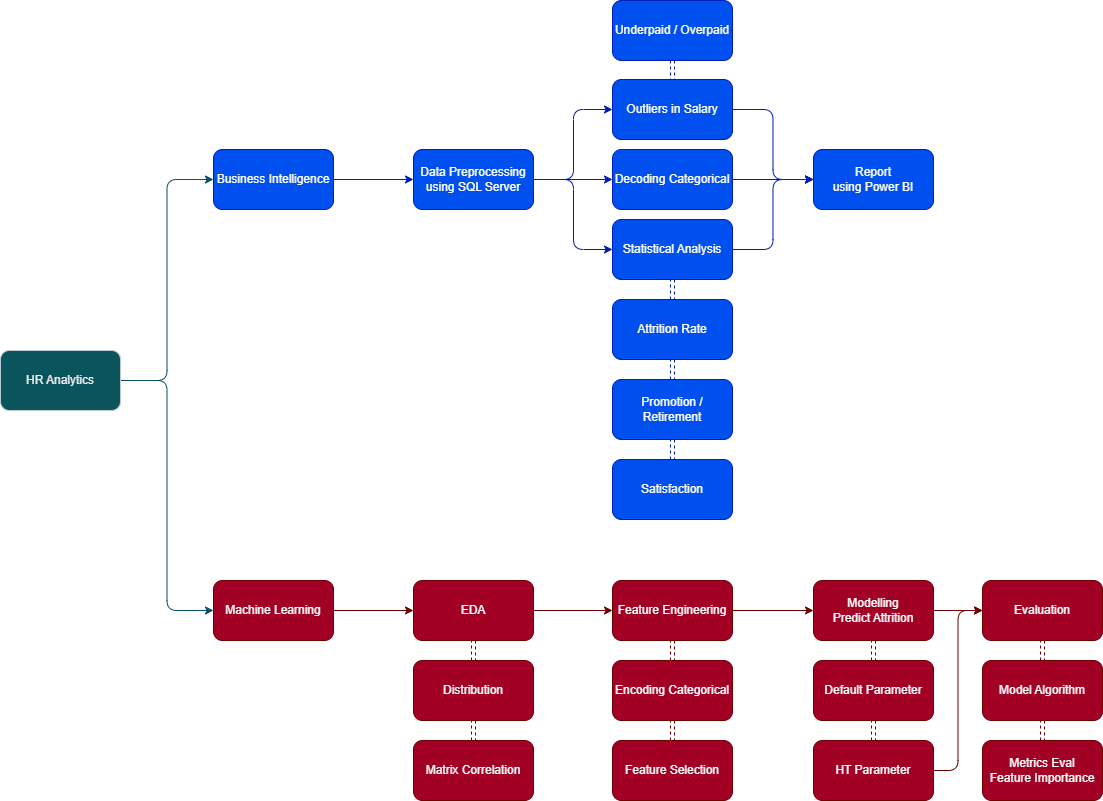

The diagram above was exported from draw.io. Its source (the exported page's mxGraphModel, read from the mxfile embedded in the PNG):
<mxGraphModel dx="1434" dy="854" grid="1" gridSize="10" guides="1" tooltips="1" connect="1" arrows="1" fold="1" page="1" pageScale="1" pageWidth="1169" pageHeight="1654" math="0" shadow="0">
  <root>
    <mxCell id="0" />
    <mxCell id="1" parent="0" />
    <mxCell id="Gxf1ou_6h484_6Ft3IIh-24" style="edgeStyle=orthogonalEdgeStyle;rounded=1;orthogonalLoop=1;jettySize=auto;html=1;entryX=0;entryY=0.5;entryDx=0;entryDy=0;labelBackgroundColor=none;strokeColor=#0B4D6A;fontColor=default;" edge="1" parent="1" source="Gxf1ou_6h484_6Ft3IIh-1" target="Gxf1ou_6h484_6Ft3IIh-2">
      <mxGeometry relative="1" as="geometry" />
    </mxCell>
    <mxCell id="Gxf1ou_6h484_6Ft3IIh-41" style="edgeStyle=orthogonalEdgeStyle;rounded=1;orthogonalLoop=1;jettySize=auto;html=1;entryX=0;entryY=0.5;entryDx=0;entryDy=0;labelBackgroundColor=none;strokeColor=#0B4D6A;fontColor=default;" edge="1" parent="1" source="Gxf1ou_6h484_6Ft3IIh-1" target="Gxf1ou_6h484_6Ft3IIh-4">
      <mxGeometry relative="1" as="geometry" />
    </mxCell>
    <mxCell id="Gxf1ou_6h484_6Ft3IIh-1" value="HR Analytics" style="rounded=1;whiteSpace=wrap;html=1;labelBackgroundColor=none;fillColor=#09555B;strokeColor=#BAC8D3;fontColor=#EEEEEE;" vertex="1" parent="1">
      <mxGeometry x="30" y="430" width="120" height="60" as="geometry" />
    </mxCell>
    <mxCell id="Gxf1ou_6h484_6Ft3IIh-25" style="edgeStyle=orthogonalEdgeStyle;rounded=1;orthogonalLoop=1;jettySize=auto;html=1;entryX=0;entryY=0.5;entryDx=0;entryDy=0;labelBackgroundColor=none;strokeColor=#001DBC;fontColor=default;fillColor=#0050ef;" edge="1" parent="1" source="Gxf1ou_6h484_6Ft3IIh-2" target="Gxf1ou_6h484_6Ft3IIh-10">
      <mxGeometry relative="1" as="geometry">
        <mxPoint x="343" y="259" as="targetPoint" />
      </mxGeometry>
    </mxCell>
    <mxCell id="Gxf1ou_6h484_6Ft3IIh-2" value="Business Intelligence" style="whiteSpace=wrap;html=1;rounded=1;labelBackgroundColor=none;fillColor=#0050ef;strokeColor=#001DBC;fontColor=#ffffff;" vertex="1" parent="1">
      <mxGeometry x="243" y="229" width="120" height="60" as="geometry" />
    </mxCell>
    <mxCell id="Gxf1ou_6h484_6Ft3IIh-43" value="" style="edgeStyle=orthogonalEdgeStyle;rounded=1;orthogonalLoop=1;jettySize=auto;html=1;labelBackgroundColor=none;strokeColor=#6F0000;fontColor=default;fillColor=#a20025;" edge="1" parent="1" source="Gxf1ou_6h484_6Ft3IIh-4" target="Gxf1ou_6h484_6Ft3IIh-42">
      <mxGeometry relative="1" as="geometry" />
    </mxCell>
    <mxCell id="Gxf1ou_6h484_6Ft3IIh-4" value="Machine Learning" style="whiteSpace=wrap;html=1;rounded=1;labelBackgroundColor=none;fillColor=#a20025;strokeColor=#6F0000;fontColor=#ffffff;" vertex="1" parent="1">
      <mxGeometry x="243" y="660" width="120" height="60" as="geometry" />
    </mxCell>
    <mxCell id="Gxf1ou_6h484_6Ft3IIh-8" value="Report&lt;br&gt;using Power BI" style="whiteSpace=wrap;html=1;rounded=1;labelBackgroundColor=none;fillColor=#0050ef;strokeColor=#001DBC;fontColor=#ffffff;" vertex="1" parent="1">
      <mxGeometry x="843" y="229" width="120" height="60" as="geometry" />
    </mxCell>
    <mxCell id="Gxf1ou_6h484_6Ft3IIh-29" style="edgeStyle=orthogonalEdgeStyle;rounded=1;orthogonalLoop=1;jettySize=auto;html=1;entryX=0;entryY=0.5;entryDx=0;entryDy=0;labelBackgroundColor=none;strokeColor=#001DBC;fontColor=default;fillColor=#0050ef;" edge="1" parent="1" source="Gxf1ou_6h484_6Ft3IIh-10" target="Gxf1ou_6h484_6Ft3IIh-14">
      <mxGeometry relative="1" as="geometry" />
    </mxCell>
    <mxCell id="Gxf1ou_6h484_6Ft3IIh-30" style="edgeStyle=orthogonalEdgeStyle;rounded=1;orthogonalLoop=1;jettySize=auto;html=1;entryX=0;entryY=0.5;entryDx=0;entryDy=0;labelBackgroundColor=none;strokeColor=#001DBC;fontColor=default;fillColor=#0050ef;" edge="1" parent="1" source="Gxf1ou_6h484_6Ft3IIh-10" target="Gxf1ou_6h484_6Ft3IIh-22">
      <mxGeometry relative="1" as="geometry">
        <Array as="points">
          <mxPoint x="603" y="259" />
          <mxPoint x="603" y="329" />
        </Array>
      </mxGeometry>
    </mxCell>
    <mxCell id="Gxf1ou_6h484_6Ft3IIh-31" style="edgeStyle=orthogonalEdgeStyle;rounded=1;orthogonalLoop=1;jettySize=auto;html=1;entryX=0;entryY=0.5;entryDx=0;entryDy=0;labelBackgroundColor=none;strokeColor=#001DBC;fontColor=default;fillColor=#0050ef;" edge="1" parent="1" source="Gxf1ou_6h484_6Ft3IIh-10" target="Gxf1ou_6h484_6Ft3IIh-12">
      <mxGeometry relative="1" as="geometry">
        <Array as="points">
          <mxPoint x="603" y="259" />
          <mxPoint x="603" y="189" />
        </Array>
      </mxGeometry>
    </mxCell>
    <mxCell id="Gxf1ou_6h484_6Ft3IIh-10" value="Data Preprocessing&lt;br&gt;using SQL Server" style="whiteSpace=wrap;html=1;rounded=1;labelBackgroundColor=none;fillColor=#0050ef;strokeColor=#001DBC;fontColor=#ffffff;" vertex="1" parent="1">
      <mxGeometry x="443" y="229" width="120" height="60" as="geometry" />
    </mxCell>
    <mxCell id="Gxf1ou_6h484_6Ft3IIh-32" style="edgeStyle=orthogonalEdgeStyle;rounded=1;orthogonalLoop=1;jettySize=auto;html=1;exitX=1;exitY=0.5;exitDx=0;exitDy=0;entryX=0;entryY=0.5;entryDx=0;entryDy=0;labelBackgroundColor=none;strokeColor=#001DBC;fontColor=default;fillColor=#0050ef;" edge="1" parent="1" source="Gxf1ou_6h484_6Ft3IIh-12" target="Gxf1ou_6h484_6Ft3IIh-8">
      <mxGeometry relative="1" as="geometry" />
    </mxCell>
    <mxCell id="Gxf1ou_6h484_6Ft3IIh-40" style="edgeStyle=orthogonalEdgeStyle;rounded=1;orthogonalLoop=1;jettySize=auto;html=1;entryX=0.5;entryY=1;entryDx=0;entryDy=0;shape=link;dashed=1;labelBackgroundColor=none;strokeColor=#001DBC;fontColor=default;fillColor=#0050ef;" edge="1" parent="1" source="Gxf1ou_6h484_6Ft3IIh-12" target="Gxf1ou_6h484_6Ft3IIh-39">
      <mxGeometry relative="1" as="geometry" />
    </mxCell>
    <mxCell id="Gxf1ou_6h484_6Ft3IIh-12" value="Outliers in Salary" style="whiteSpace=wrap;html=1;rounded=1;labelBackgroundColor=none;fillColor=#0050ef;strokeColor=#001DBC;fontColor=#ffffff;" vertex="1" parent="1">
      <mxGeometry x="642" y="159" width="120" height="60" as="geometry" />
    </mxCell>
    <mxCell id="Gxf1ou_6h484_6Ft3IIh-33" style="edgeStyle=orthogonalEdgeStyle;rounded=1;orthogonalLoop=1;jettySize=auto;html=1;entryX=0;entryY=0.5;entryDx=0;entryDy=0;labelBackgroundColor=none;strokeColor=#001DBC;fontColor=default;fillColor=#0050ef;" edge="1" parent="1" source="Gxf1ou_6h484_6Ft3IIh-14" target="Gxf1ou_6h484_6Ft3IIh-8">
      <mxGeometry relative="1" as="geometry" />
    </mxCell>
    <mxCell id="Gxf1ou_6h484_6Ft3IIh-14" value="Decoding Categorical" style="whiteSpace=wrap;html=1;rounded=1;labelBackgroundColor=none;fillColor=#0050ef;strokeColor=#001DBC;fontColor=#ffffff;" vertex="1" parent="1">
      <mxGeometry x="642" y="229" width="120" height="60" as="geometry" />
    </mxCell>
    <mxCell id="Gxf1ou_6h484_6Ft3IIh-37" style="edgeStyle=orthogonalEdgeStyle;rounded=1;orthogonalLoop=1;jettySize=auto;html=1;exitX=0.5;exitY=1;exitDx=0;exitDy=0;shape=link;dashed=1;labelBackgroundColor=none;strokeColor=#001DBC;fontColor=default;fillColor=#0050ef;" edge="1" parent="1" source="Gxf1ou_6h484_6Ft3IIh-16" target="Gxf1ou_6h484_6Ft3IIh-18">
      <mxGeometry relative="1" as="geometry" />
    </mxCell>
    <mxCell id="Gxf1ou_6h484_6Ft3IIh-16" value="Attrition Rate" style="whiteSpace=wrap;html=1;rounded=1;labelBackgroundColor=none;fillColor=#0050ef;strokeColor=#001DBC;fontColor=#ffffff;" vertex="1" parent="1">
      <mxGeometry x="642" y="379" width="120" height="60" as="geometry" />
    </mxCell>
    <mxCell id="Gxf1ou_6h484_6Ft3IIh-38" style="edgeStyle=orthogonalEdgeStyle;rounded=1;orthogonalLoop=1;jettySize=auto;html=1;shape=link;dashed=1;labelBackgroundColor=none;strokeColor=#001DBC;fontColor=default;fillColor=#0050ef;" edge="1" parent="1" source="Gxf1ou_6h484_6Ft3IIh-18" target="Gxf1ou_6h484_6Ft3IIh-20">
      <mxGeometry relative="1" as="geometry" />
    </mxCell>
    <mxCell id="Gxf1ou_6h484_6Ft3IIh-18" value="Promotion / Retirement" style="whiteSpace=wrap;html=1;rounded=1;labelBackgroundColor=none;fillColor=#0050ef;strokeColor=#001DBC;fontColor=#ffffff;" vertex="1" parent="1">
      <mxGeometry x="642" y="459" width="120" height="60" as="geometry" />
    </mxCell>
    <mxCell id="Gxf1ou_6h484_6Ft3IIh-20" value="Satisfaction" style="whiteSpace=wrap;html=1;rounded=1;labelBackgroundColor=none;fillColor=#0050ef;strokeColor=#001DBC;fontColor=#ffffff;" vertex="1" parent="1">
      <mxGeometry x="642" y="539" width="120" height="60" as="geometry" />
    </mxCell>
    <mxCell id="Gxf1ou_6h484_6Ft3IIh-34" style="edgeStyle=orthogonalEdgeStyle;rounded=1;orthogonalLoop=1;jettySize=auto;html=1;entryX=0;entryY=0.5;entryDx=0;entryDy=0;labelBackgroundColor=none;strokeColor=#001DBC;fontColor=default;fillColor=#0050ef;" edge="1" parent="1" source="Gxf1ou_6h484_6Ft3IIh-22" target="Gxf1ou_6h484_6Ft3IIh-8">
      <mxGeometry relative="1" as="geometry" />
    </mxCell>
    <mxCell id="Gxf1ou_6h484_6Ft3IIh-36" style="edgeStyle=orthogonalEdgeStyle;rounded=1;orthogonalLoop=1;jettySize=auto;html=1;shape=link;dashed=1;labelBackgroundColor=none;strokeColor=#001DBC;fontColor=default;fillColor=#0050ef;" edge="1" parent="1" source="Gxf1ou_6h484_6Ft3IIh-22" target="Gxf1ou_6h484_6Ft3IIh-16">
      <mxGeometry relative="1" as="geometry" />
    </mxCell>
    <mxCell id="Gxf1ou_6h484_6Ft3IIh-22" value="Statistical Analysis" style="whiteSpace=wrap;html=1;rounded=1;labelBackgroundColor=none;fillColor=#0050ef;strokeColor=#001DBC;fontColor=#ffffff;" vertex="1" parent="1">
      <mxGeometry x="642" y="299" width="120" height="60" as="geometry" />
    </mxCell>
    <mxCell id="Gxf1ou_6h484_6Ft3IIh-39" value="Underpaid / Overpaid" style="whiteSpace=wrap;html=1;rounded=1;labelBackgroundColor=none;fillColor=#0050ef;strokeColor=#001DBC;fontColor=#ffffff;" vertex="1" parent="1">
      <mxGeometry x="642" y="80" width="120" height="60" as="geometry" />
    </mxCell>
    <mxCell id="Gxf1ou_6h484_6Ft3IIh-45" value="" style="edgeStyle=orthogonalEdgeStyle;rounded=1;orthogonalLoop=1;jettySize=auto;html=1;labelBackgroundColor=none;strokeColor=#6F0000;fontColor=default;fillColor=#a20025;" edge="1" parent="1" source="Gxf1ou_6h484_6Ft3IIh-42" target="Gxf1ou_6h484_6Ft3IIh-44">
      <mxGeometry relative="1" as="geometry" />
    </mxCell>
    <mxCell id="Gxf1ou_6h484_6Ft3IIh-62" value="" style="edgeStyle=orthogonalEdgeStyle;rounded=1;orthogonalLoop=1;jettySize=auto;html=1;shape=link;dashed=1;labelBackgroundColor=none;strokeColor=#6F0000;fontColor=default;fillColor=#a20025;" edge="1" parent="1" source="Gxf1ou_6h484_6Ft3IIh-42" target="Gxf1ou_6h484_6Ft3IIh-61">
      <mxGeometry relative="1" as="geometry" />
    </mxCell>
    <mxCell id="Gxf1ou_6h484_6Ft3IIh-42" value="EDA" style="whiteSpace=wrap;html=1;rounded=1;labelBackgroundColor=none;fillColor=#a20025;strokeColor=#6F0000;fontColor=#ffffff;" vertex="1" parent="1">
      <mxGeometry x="443" y="660" width="120" height="60" as="geometry" />
    </mxCell>
    <mxCell id="Gxf1ou_6h484_6Ft3IIh-47" value="" style="edgeStyle=orthogonalEdgeStyle;rounded=1;orthogonalLoop=1;jettySize=auto;html=1;shape=link;dashed=1;labelBackgroundColor=none;strokeColor=#6F0000;fontColor=default;fillColor=#a20025;" edge="1" parent="1" source="Gxf1ou_6h484_6Ft3IIh-44" target="Gxf1ou_6h484_6Ft3IIh-46">
      <mxGeometry relative="1" as="geometry" />
    </mxCell>
    <mxCell id="Gxf1ou_6h484_6Ft3IIh-49" value="" style="edgeStyle=orthogonalEdgeStyle;rounded=1;orthogonalLoop=1;jettySize=auto;html=1;labelBackgroundColor=none;strokeColor=#6F0000;fontColor=default;fillColor=#a20025;" edge="1" parent="1" source="Gxf1ou_6h484_6Ft3IIh-44" target="Gxf1ou_6h484_6Ft3IIh-48">
      <mxGeometry relative="1" as="geometry" />
    </mxCell>
    <mxCell id="Gxf1ou_6h484_6Ft3IIh-44" value="Feature Engineering" style="whiteSpace=wrap;html=1;rounded=1;labelBackgroundColor=none;fillColor=#a20025;strokeColor=#6F0000;fontColor=#ffffff;" vertex="1" parent="1">
      <mxGeometry x="642" y="660" width="120" height="60" as="geometry" />
    </mxCell>
    <mxCell id="Gxf1ou_6h484_6Ft3IIh-66" value="" style="edgeStyle=orthogonalEdgeStyle;rounded=1;orthogonalLoop=1;jettySize=auto;html=1;shape=link;dashed=1;labelBackgroundColor=none;strokeColor=#6F0000;fontColor=default;fillColor=#a20025;" edge="1" parent="1" source="Gxf1ou_6h484_6Ft3IIh-46" target="Gxf1ou_6h484_6Ft3IIh-65">
      <mxGeometry relative="1" as="geometry" />
    </mxCell>
    <mxCell id="Gxf1ou_6h484_6Ft3IIh-46" value="Encoding Categorical" style="whiteSpace=wrap;html=1;rounded=1;labelBackgroundColor=none;fillColor=#a20025;strokeColor=#6F0000;fontColor=#ffffff;" vertex="1" parent="1">
      <mxGeometry x="642" y="740" width="120" height="60" as="geometry" />
    </mxCell>
    <mxCell id="Gxf1ou_6h484_6Ft3IIh-51" value="" style="edgeStyle=orthogonalEdgeStyle;rounded=1;orthogonalLoop=1;jettySize=auto;html=1;shape=link;dashed=1;labelBackgroundColor=none;strokeColor=#6F0000;fontColor=default;fillColor=#a20025;" edge="1" parent="1" source="Gxf1ou_6h484_6Ft3IIh-48" target="Gxf1ou_6h484_6Ft3IIh-50">
      <mxGeometry relative="1" as="geometry" />
    </mxCell>
    <mxCell id="Gxf1ou_6h484_6Ft3IIh-55" value="" style="edgeStyle=orthogonalEdgeStyle;rounded=1;orthogonalLoop=1;jettySize=auto;html=1;labelBackgroundColor=none;strokeColor=#6F0000;fontColor=default;fillColor=#a20025;" edge="1" parent="1" source="Gxf1ou_6h484_6Ft3IIh-48" target="Gxf1ou_6h484_6Ft3IIh-54">
      <mxGeometry relative="1" as="geometry" />
    </mxCell>
    <mxCell id="Gxf1ou_6h484_6Ft3IIh-48" value="Modelling&lt;br&gt;Predict Attrition" style="whiteSpace=wrap;html=1;rounded=1;labelBackgroundColor=none;fillColor=#a20025;strokeColor=#6F0000;fontColor=#ffffff;" vertex="1" parent="1">
      <mxGeometry x="843" y="660" width="120" height="60" as="geometry" />
    </mxCell>
    <mxCell id="Gxf1ou_6h484_6Ft3IIh-53" value="" style="edgeStyle=orthogonalEdgeStyle;rounded=1;orthogonalLoop=1;jettySize=auto;html=1;shape=link;dashed=1;labelBackgroundColor=none;strokeColor=#6F0000;fontColor=default;fillColor=#a20025;" edge="1" parent="1" source="Gxf1ou_6h484_6Ft3IIh-50" target="Gxf1ou_6h484_6Ft3IIh-52">
      <mxGeometry relative="1" as="geometry" />
    </mxCell>
    <mxCell id="Gxf1ou_6h484_6Ft3IIh-50" value="Default Parameter" style="whiteSpace=wrap;html=1;rounded=1;labelBackgroundColor=none;fillColor=#a20025;strokeColor=#6F0000;fontColor=#ffffff;" vertex="1" parent="1">
      <mxGeometry x="843" y="740" width="120" height="60" as="geometry" />
    </mxCell>
    <mxCell id="Gxf1ou_6h484_6Ft3IIh-58" style="edgeStyle=orthogonalEdgeStyle;rounded=1;orthogonalLoop=1;jettySize=auto;html=1;entryX=0;entryY=0.5;entryDx=0;entryDy=0;labelBackgroundColor=none;strokeColor=#6F0000;fontColor=default;fillColor=#a20025;" edge="1" parent="1" source="Gxf1ou_6h484_6Ft3IIh-52" target="Gxf1ou_6h484_6Ft3IIh-54">
      <mxGeometry relative="1" as="geometry" />
    </mxCell>
    <mxCell id="Gxf1ou_6h484_6Ft3IIh-52" value="HT Parameter" style="whiteSpace=wrap;html=1;rounded=1;labelBackgroundColor=none;fillColor=#a20025;strokeColor=#6F0000;fontColor=#ffffff;" vertex="1" parent="1">
      <mxGeometry x="843" y="820" width="120" height="60" as="geometry" />
    </mxCell>
    <mxCell id="Gxf1ou_6h484_6Ft3IIh-57" value="" style="edgeStyle=orthogonalEdgeStyle;rounded=1;orthogonalLoop=1;jettySize=auto;html=1;dashed=1;shape=link;labelBackgroundColor=none;strokeColor=#6F0000;fontColor=default;fillColor=#a20025;" edge="1" parent="1" source="Gxf1ou_6h484_6Ft3IIh-54" target="Gxf1ou_6h484_6Ft3IIh-56">
      <mxGeometry relative="1" as="geometry" />
    </mxCell>
    <mxCell id="Gxf1ou_6h484_6Ft3IIh-54" value="Evaluation" style="whiteSpace=wrap;html=1;rounded=1;labelBackgroundColor=none;fillColor=#a20025;strokeColor=#6F0000;fontColor=#ffffff;" vertex="1" parent="1">
      <mxGeometry x="1012" y="660" width="120" height="60" as="geometry" />
    </mxCell>
    <mxCell id="Gxf1ou_6h484_6Ft3IIh-60" value="" style="edgeStyle=orthogonalEdgeStyle;rounded=1;orthogonalLoop=1;jettySize=auto;html=1;dashed=1;shape=link;labelBackgroundColor=none;strokeColor=#6F0000;fontColor=default;fillColor=#a20025;" edge="1" parent="1" source="Gxf1ou_6h484_6Ft3IIh-56" target="Gxf1ou_6h484_6Ft3IIh-59">
      <mxGeometry relative="1" as="geometry" />
    </mxCell>
    <mxCell id="Gxf1ou_6h484_6Ft3IIh-56" value="Model Algorithm" style="whiteSpace=wrap;html=1;rounded=1;labelBackgroundColor=none;fillColor=#a20025;strokeColor=#6F0000;fontColor=#ffffff;" vertex="1" parent="1">
      <mxGeometry x="1012" y="740" width="120" height="60" as="geometry" />
    </mxCell>
    <mxCell id="Gxf1ou_6h484_6Ft3IIh-59" value="Metrics Eval&lt;br&gt;Feature Importance" style="whiteSpace=wrap;html=1;rounded=1;labelBackgroundColor=none;fillColor=#a20025;strokeColor=#6F0000;fontColor=#ffffff;" vertex="1" parent="1">
      <mxGeometry x="1012" y="820" width="120" height="60" as="geometry" />
    </mxCell>
    <mxCell id="Gxf1ou_6h484_6Ft3IIh-64" value="" style="edgeStyle=orthogonalEdgeStyle;rounded=1;orthogonalLoop=1;jettySize=auto;html=1;shape=link;dashed=1;labelBackgroundColor=none;strokeColor=#6F0000;fontColor=default;fillColor=#a20025;" edge="1" parent="1" source="Gxf1ou_6h484_6Ft3IIh-61" target="Gxf1ou_6h484_6Ft3IIh-63">
      <mxGeometry relative="1" as="geometry" />
    </mxCell>
    <mxCell id="Gxf1ou_6h484_6Ft3IIh-61" value="Distribution" style="whiteSpace=wrap;html=1;rounded=1;labelBackgroundColor=none;fillColor=#a20025;strokeColor=#6F0000;fontColor=#ffffff;" vertex="1" parent="1">
      <mxGeometry x="443" y="740" width="120" height="60" as="geometry" />
    </mxCell>
    <mxCell id="Gxf1ou_6h484_6Ft3IIh-63" value="Matrix Correlation" style="whiteSpace=wrap;html=1;rounded=1;labelBackgroundColor=none;fillColor=#a20025;strokeColor=#6F0000;fontColor=#ffffff;" vertex="1" parent="1">
      <mxGeometry x="443" y="820" width="120" height="60" as="geometry" />
    </mxCell>
    <mxCell id="Gxf1ou_6h484_6Ft3IIh-65" value="Feature Selection" style="whiteSpace=wrap;html=1;rounded=1;labelBackgroundColor=none;fillColor=#a20025;strokeColor=#6F0000;fontColor=#ffffff;" vertex="1" parent="1">
      <mxGeometry x="642" y="820" width="120" height="60" as="geometry" />
    </mxCell>
  </root>
</mxGraphModel>